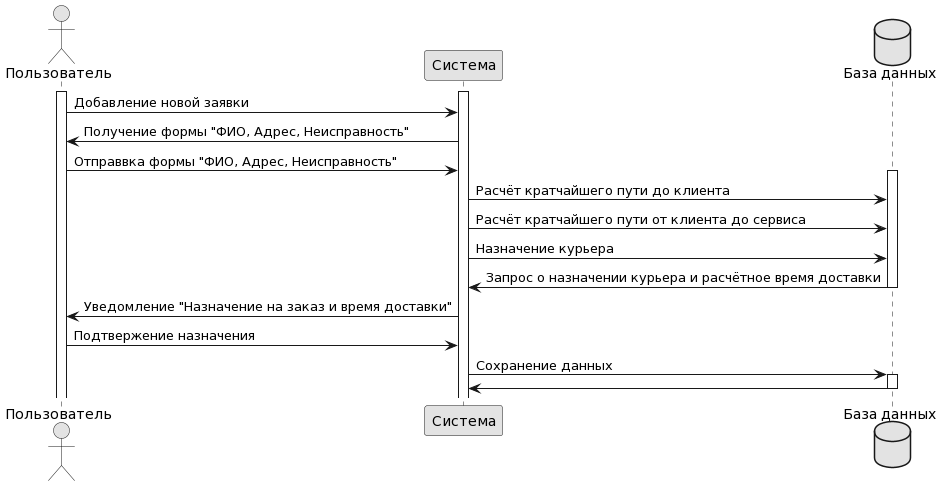

The diagram above was rendered by PlantUML. Its source (embedded in the PNG):
@startuml
skinparam monochrome true

actor "Пользователь" as user
participant "Система" as sys
database "База данных" as db

activate user
activate sys

user -> sys: Добавление новой заявки
sys -> user: Получение формы "ФИО, Адрес, Неисправность"
user -> sys: Отправвка формы "ФИО, Адрес, Неисправность"

activate db
sys -> db: Расчёт кратчайшего пути до клиента
sys -> db: Расчёт кратчайшего пути от клиента до сервиса
sys -> db: Назначение курьера


db -> sys: Запрос о назначении курьера и расчётное время доставки
deactivate db

sys -> user: Уведомление "Назначение на заказ и время доставки"
user -> sys: Подтвержение назначения

sys-> db: Сохранение данных
activate db
db-> sys: 
deactivate db
@enduml